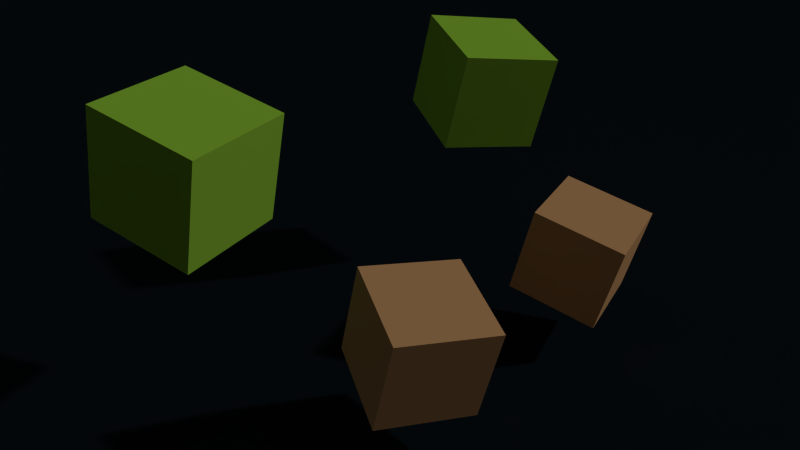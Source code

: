 # Source: NestedGroups.blend  (saved by Blender 2.62.0; exported with 4.5.12 LTS)
import bpy
from mathutils import Matrix  # noqa: F401  (used for matrix-valued properties, if any)

bpy.ops.wm.read_factory_settings(use_empty=True)
scene = bpy.context.scene
scene.name = 'Scene'

# ---- collections
col_collection_1 = bpy.data.collections.new('Collection 1'); scene.collection.children.link(col_collection_1)
col_collection_2 = bpy.data.collections.new('Collection 2'); scene.collection.children.link(col_collection_2)
col_collection_3 = bpy.data.collections.new('Collection 3'); scene.collection.children.link(col_collection_3)
col_collection_3.hide_render = True
col_collection_3.hide_viewport = True
col_collection_4 = bpy.data.collections.new('Collection 4'); scene.collection.children.link(col_collection_4)
col_collection_4.hide_render = True
col_collection_4.hide_viewport = True
col_grouplevel2 = bpy.data.collections.new('GroupLevel2')  # instanced only; not linked into the scene
col_grouplevel1 = bpy.data.collections.new('GroupLevel1')  # instanced only; not linked into the scene

# ---- materials (node trees are filled in below, after node groups)
mat_material = bpy.data.materials.new('Material')
mat_material.alpha_threshold = 0.0
mat_material.diffuse_color = (0.005732, 0.009857, 0.01341, 1.0)
mat_material.roughness = 0.5
mat_material.line_color = (0.0, 0.0, 0.0, 1.0)
mat_material_001 = bpy.data.materials.new('Material.001')
mat_material_001.alpha_threshold = 0.0
mat_material_001.diffuse_color = (0.2625, 0.8, 0.162, 1.0)
mat_material_001.roughness = 0.5
mat_material_001.line_color = (0.0, 0.0, 0.0, 1.0)
mat_material_005 = bpy.data.materials.new('Material.005')
mat_material_005.alpha_threshold = 0.0
mat_material_005.diffuse_color = (0.3106, 0.6038, 0.04807, 1.0)
mat_material_005.roughness = 0.5
mat_material_005.specular_intensity = 0.7
mat_material_005.line_color = (0.0, 0.0, 0.0, 0.8)
mat_material_002 = bpy.data.materials.new('Material.002')
mat_material_002.alpha_threshold = 0.0
mat_material_002.diffuse_color = (0.6038, 0.3281, 0.146, 1.0)
mat_material_002.roughness = 0.5
mat_material_002.specular_intensity = 0.7
mat_material_002.line_color = (0.0, 0.0, 0.0, 0.8)

# ---- material node trees

# ---- world
world_world = bpy.data.worlds.new('World'); scene.world = world_world
world_world.color = (0.05088, 0.05088, 0.05088)
world_world.use_sun_shadow = False
world_world.sun_shadow_jitter_overblur = 0.0
world_world.cycles.sampling_method = 'MANUAL'
world_world.cycles.sample_map_resolution = 256

# ---- cameras
cam_camera = bpy.data.cameras.new('Camera')
cam_camera.clip_end = 100.0
cam_camera.lens = 35.0
cam_camera.sensor_width = 35.0
cam_camera.sensor_height = 18.0
cam_camera.dof.focus_distance = 0.0
cam_camera.dof.aperture_fstop = 128.0

# ---- lights
light_hemi = bpy.data.lights.new('Hemi', 'SUN')
light_hemi.transmission_factor = 0.0
light_hemi.angle = 0.03999
light_hemi.energy = 1.0
light_hemi.shadow_buffer_clip_start = 0.5
light_hemi.shadow_soft_size = 0.02
light_hemi.shadow_cascade_max_distance = 1000.0
light_hemi.cycles.use_multiple_importance_sampling = False

# ---- meshes
me_plane = bpy.data.meshes.new('Plane')
me_plane.from_pydata([(1.0, 1.0, 0.0), (1.0, -1.0, 0.0), (-1.0, -1.0, 0.0), (-1.0, 1.0, 0.0)], [], [(0, 3, 2, 1)])
me_plane.materials.append(mat_material)
me_plane.materials.append(mat_material_001)
me_plane.use_remesh_preserve_volume = False
me_plane.use_remesh_preserve_attributes = False
me_plane.use_mirror_vertex_groups = False
me_plane.update()
me_cube_001 = bpy.data.meshes.new('Cube.001')
me_cube_001.from_pydata([(1.0, 1.0, -1.0), (1.0, -1.0, -1.0), (-1.0, -1.0, -1.0), (-1.0, 1.0, -1.0), (1.0, 1.0, 1.0), (1.0, -1.0, 1.0), (-1.0, -1.0, 1.0), (-1.0, 1.0, 1.0)], [], [(0, 1, 2, 3), (4, 7, 6, 5), (0, 4, 5, 1), (1, 5, 6, 2), (2, 6, 7, 3), (4, 0, 3, 7)])
me_cube_001.materials.append(mat_material_005)
me_cube_001.use_remesh_preserve_volume = False
me_cube_001.use_remesh_preserve_attributes = False
me_cube_001.use_mirror_vertex_groups = False
me_cube_001.update()
me_cube_002 = bpy.data.meshes.new('Cube.002')
me_cube_002.from_pydata([(1.0, 1.0, -1.0), (1.0, -1.0, -1.0), (-1.0, -1.0, -1.0), (-1.0, 1.0, -1.0), (1.0, 1.0, 1.0), (1.0, -1.0, 1.0), (-1.0, -1.0, 1.0), (-1.0, 1.0, 1.0)], [], [(0, 1, 2, 3), (4, 7, 6, 5), (0, 4, 5, 1), (1, 5, 6, 2), (2, 6, 7, 3), (4, 0, 3, 7)])
me_cube_002.materials.append(mat_material_002)
me_cube_002.use_remesh_preserve_volume = False
me_cube_002.use_remesh_preserve_attributes = False
me_cube_002.use_mirror_vertex_groups = False
me_cube_002.update()

# ---- objects
ob_grouplevel2 = bpy.data.objects.new('GroupLevel2', None)
ob_cam_focus = bpy.data.objects.new('CAM_FOCUS', None)
ob_camera = bpy.data.objects.new('Camera', cam_camera)
ob_plane = bpy.data.objects.new('Plane', me_plane)
ob_hemi = bpy.data.objects.new('Hemi', light_hemi)
ob_cube_001 = bpy.data.objects.new('Cube.001', me_cube_001)
ob_cube = bpy.data.objects.new('Cube', me_cube_001)
ob_cube_003 = bpy.data.objects.new('Cube.003', me_cube_002)
ob_cube_002 = bpy.data.objects.new('Cube.002', me_cube_002)
ob_grouplevel1 = bpy.data.objects.new('GroupLevel1', None)

# ---- transforms, parenting, visibility, modifiers, constraints
ob_grouplevel2.location = (0.1322, -0.1322, 0.8706)
ob_grouplevel2.rotation_euler = (0.2618, 0.0, 0.7854)
ob_grouplevel2.scale = (0.5, 0.5, 0.5)
ob_grouplevel2.empty_image_offset = (0.0, 0.0)
ob_grouplevel2.show_instancer_for_render = False
ob_grouplevel2.instance_type = 'COLLECTION'
ob_grouplevel2.lineart.crease_threshold = 0.0
ob_cam_focus.location = (0.0, 0.0, 0.0)
ob_cam_focus.empty_image_offset = (0.0, 0.0)
ob_cam_focus.lineart.crease_threshold = 0.0
ob_camera.location = (0.0, -7.968, 4.994)
ob_camera.rotation_euler = (1.134, 0.0, 0.0)
ob_camera.scale = (1.0, 1.0, 1.0)
ob_camera.lineart.crease_threshold = 0.0
ob_plane.location = (0.0, 0.0, 0.0)
ob_plane.scale = (76.87, 76.87, 27.56)
ob_plane.lineart.crease_threshold = 0.0
ob_hemi.location = (10.44, -1.27, 7.486)
ob_hemi.rotation_euler = (-0.9306, 0.3413, -1.255)
ob_hemi.lineart.crease_threshold = 0.0
ob_cube_001.location = (3.543, 0.0, 1.029)
ob_cube_001.rotation_euler = (0.0, 0.0, -0.4363)
ob_cube_001.lineart.crease_threshold = 0.0
ob_cube.location = (-3.543, 0.0, 1.029)
ob_cube.rotation_euler = (0.0, 0.0, 0.2618)
ob_cube.lineart.crease_threshold = 0.0
ob_cube_003.location = (2.559, -2.46, 1.029)
ob_cube_003.rotation_euler = (0.0, 0.0, 0.2618)
ob_cube_003.lineart.crease_threshold = 0.0
ob_cube_002.location = (-2.559, -2.46, 1.029)
ob_cube_002.rotation_euler = (0.0, 0.0, -0.4363)
ob_cube_002.lineart.crease_threshold = 0.0
ob_grouplevel1.location = (0.0, 2.42, 1.196)
ob_grouplevel1.scale = (1.2, 1.2, 1.2)
ob_grouplevel1.empty_image_offset = (0.0, 0.0)
ob_grouplevel1.show_instancer_for_render = False
ob_grouplevel1.instance_type = 'COLLECTION'
ob_grouplevel1.lineart.crease_threshold = 0.0
cam_camera.dof.focus_object = ob_cam_focus
ob_grouplevel2.instance_collection = col_grouplevel2
ob_grouplevel1.instance_collection = col_grouplevel1

# ---- collection membership
col_collection_1.objects.link(ob_grouplevel2)
col_collection_1.objects.link(ob_cam_focus)
col_collection_1.objects.link(ob_camera)
col_collection_1.objects.link(ob_plane)
col_collection_2.objects.link(ob_hemi)
col_collection_3.objects.link(ob_cube_001)
col_collection_3.objects.link(ob_cube)
col_collection_4.objects.link(ob_cube_003)
col_collection_4.objects.link(ob_cube_002)
col_collection_4.objects.link(ob_grouplevel1)
col_grouplevel2.objects.link(ob_cube_003)
col_grouplevel2.objects.link(ob_cube_002)
col_grouplevel2.objects.link(ob_grouplevel1)
col_grouplevel1.objects.link(ob_cube_001)
col_grouplevel1.objects.link(ob_cube)

# ---- scene / render settings (as saved in the file)
scene.camera = ob_camera
scene.frame_start = 1; scene.frame_end = 20; scene.frame_set(16)
scene.render.engine = 'BLENDER_EEVEE_NEXT'
scene.render.image_settings.file_format = 'FFMPEG'
scene.render.image_settings.color_mode = 'RGB'
scene.render.image_settings.compression = 90
scene.render.resolution_percentage = 50
scene.render.dither_intensity = 0.0
scene.render.bake_margin = 2
scene.render.bake_bias = 0.0
scene.cycles.use_denoising = False
scene.cycles.samples = 10
scene.cycles.sampling_pattern = 'TABULATED_SOBOL'
scene.cycles.light_sampling_threshold = 0.0
scene.cycles.use_adaptive_sampling = False
scene.cycles.use_light_tree = False
scene.cycles.blur_glossy = 0.0
scene.cycles.volume_bounces = 1
scene.cycles.pixel_filter_type = 'GAUSSIAN'
scene.cycles.sample_clamp_indirect = 0.0
scene.view_settings.view_transform = 'Standard'
scene.unit_settings.scale_length = 0.1
bpy.context.view_layer.update()
